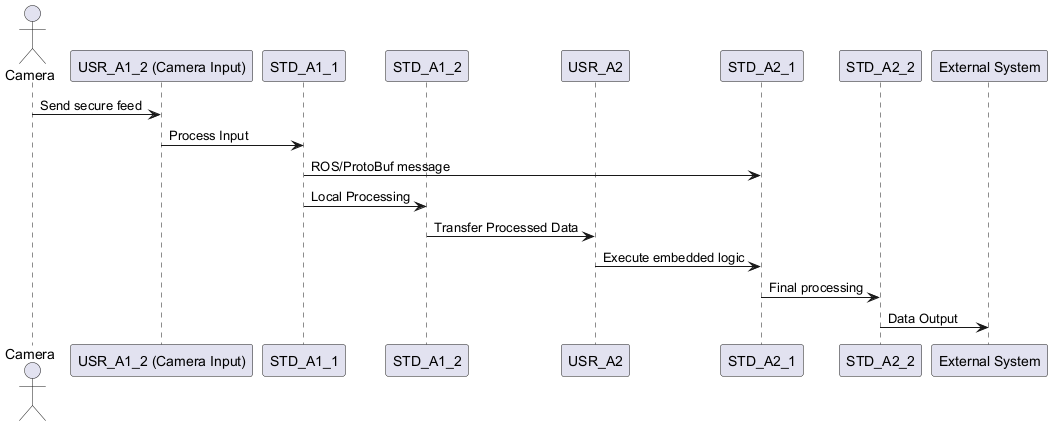

The diagram above was rendered by PlantUML. Its source (embedded in the PNG):
@startuml

actor Camera as cam
participant USR_A1_2 as "USR_A1_2 (Camera Input)"
participant STD_A1_1 as "STD_A1_1"
participant STD_A1_2 as "STD_A1_2"
participant USR_A2 as "USR_A2"
participant STD_A2_1 as "STD_A2_1"
participant STD_A2_2 as "STD_A2_2"
participant External as "External System"

cam -> USR_A1_2 : Send secure feed
USR_A1_2 -> STD_A1_1 : Process Input
STD_A1_1 -> STD_A2_1 : ROS/ProtoBuf message
STD_A1_1 -> STD_A1_2 : Local Processing
STD_A1_2 -> USR_A2 : Transfer Processed Data
USR_A2 -> STD_A2_1 : Execute embedded logic
STD_A2_1 -> STD_A2_2 : Final processing
STD_A2_2 -> External : Data Output

@enduml